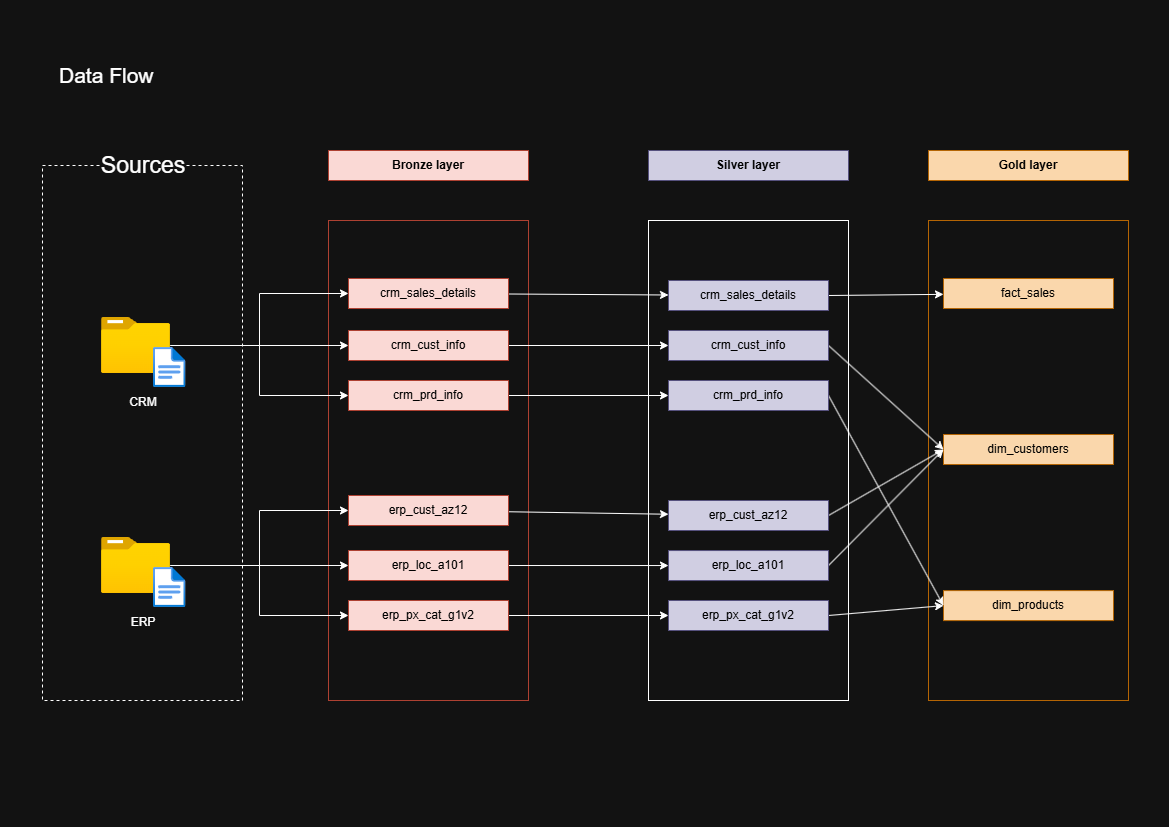

The diagram above was exported from draw.io. Its source (the exported page's mxGraphModel, read from the mxfile embedded in the PNG):
<mxGraphModel dx="1546" dy="1096" grid="1" gridSize="10" guides="1" tooltips="1" connect="1" arrows="1" fold="1" page="1" pageScale="1" pageWidth="1169" pageHeight="827" math="0" shadow="0">
  <root>
    <mxCell id="0" />
    <mxCell id="1" parent="0" />
    <mxCell id="iXLuQcE-r2QIKGTpuN0p-1" parent="1" style="rounded=0;whiteSpace=wrap;html=1;fillColor=none;dashed=1;movable=1;resizable=1;rotatable=1;deletable=1;editable=1;locked=0;connectable=1;" value="" vertex="1">
      <mxGeometry height="535" width="200" x="42" y="165" as="geometry" />
    </mxCell>
    <mxCell id="iXLuQcE-r2QIKGTpuN0p-2" parent="1" style="rounded=0;whiteSpace=wrap;html=1;strokeColor=none;fillColor=none;imageWidth=24;spacingTop=0;spacing=2;spacingLeft=10;spacingRight=10;labelBackgroundColor=default;fontSize=23;" value="Sources" vertex="1">
      <mxGeometry height="40" width="120" x="83.23000000000002" y="145" as="geometry" />
    </mxCell>
    <mxCell id="iXLuQcE-r2QIKGTpuN0p-3" parent="1" style="rounded=0;whiteSpace=wrap;html=1;strokeColor=#ae4132;fillColor=#fad9d5;imageWidth=24;spacingTop=0;spacing=2;spacingLeft=10;spacingRight=10;fontColor=#000000;fontStyle=1" value="Bronze layer" vertex="1">
      <mxGeometry height="30" width="200" x="328" y="150" as="geometry" />
    </mxCell>
    <mxCell id="iXLuQcE-r2QIKGTpuN0p-4" parent="1" style="rounded=0;whiteSpace=wrap;html=1;imageWidth=24;spacingTop=0;spacing=2;spacingLeft=10;spacingRight=10;fillColor=#d0cee2;strokeColor=#56517e;fontColor=#000000;fontStyle=1" value="Silver layer" vertex="1">
      <mxGeometry height="30" width="200" x="648" y="150" as="geometry" />
    </mxCell>
    <mxCell id="iXLuQcE-r2QIKGTpuN0p-5" parent="1" style="rounded=0;whiteSpace=wrap;html=1;strokeColor=#b46504;fillColor=#fad7ac;imageWidth=24;spacingTop=0;spacing=2;spacingLeft=10;spacingRight=10;fontColor=#000000;fontStyle=1" value="Gold layer" vertex="1">
      <mxGeometry height="30" width="200" x="928" y="150" as="geometry" />
    </mxCell>
    <mxCell id="iXLuQcE-r2QIKGTpuN0p-6" connectable="0" parent="1" style="group" value="" vertex="1">
      <mxGeometry height="100" width="84.46000000000001" x="101" y="317" as="geometry" />
    </mxCell>
    <mxCell id="iXLuQcE-r2QIKGTpuN0p-7" parent="iXLuQcE-r2QIKGTpuN0p-6" style="image;aspect=fixed;html=1;points=[];align=center;fontSize=12;image=img/lib/azure2/general/Folder_Blank.svg;" value="" vertex="1">
      <mxGeometry height="56.00000000000001" width="69" as="geometry" />
    </mxCell>
    <mxCell id="iXLuQcE-r2QIKGTpuN0p-8" parent="iXLuQcE-r2QIKGTpuN0p-6" style="image;aspect=fixed;html=1;points=[];align=center;fontSize=12;image=img/lib/azure2/general/File.svg;" value="" vertex="1">
      <mxGeometry height="40" width="32.46" x="52" y="30" as="geometry" />
    </mxCell>
    <mxCell id="iXLuQcE-r2QIKGTpuN0p-9" parent="iXLuQcE-r2QIKGTpuN0p-6" style="text;html=1;whiteSpace=wrap;strokeColor=none;fillColor=none;align=center;verticalAlign=middle;rounded=0;" value="CRM" vertex="1">
      <mxGeometry height="30" width="60" x="12.230000000000018" y="70" as="geometry" />
    </mxCell>
    <mxCell id="iXLuQcE-r2QIKGTpuN0p-10" connectable="0" parent="1" style="group" value="" vertex="1">
      <mxGeometry height="100" width="84.46000000000001" x="101" y="537" as="geometry" />
    </mxCell>
    <mxCell id="iXLuQcE-r2QIKGTpuN0p-11" parent="iXLuQcE-r2QIKGTpuN0p-10" style="image;aspect=fixed;html=1;points=[];align=center;fontSize=12;image=img/lib/azure2/general/Folder_Blank.svg;" value="" vertex="1">
      <mxGeometry height="56.00000000000001" width="69" as="geometry" />
    </mxCell>
    <mxCell id="iXLuQcE-r2QIKGTpuN0p-12" parent="iXLuQcE-r2QIKGTpuN0p-10" style="image;aspect=fixed;html=1;points=[];align=center;fontSize=12;image=img/lib/azure2/general/File.svg;" value="" vertex="1">
      <mxGeometry height="40" width="32.46" x="52" y="30" as="geometry" />
    </mxCell>
    <mxCell id="iXLuQcE-r2QIKGTpuN0p-13" parent="iXLuQcE-r2QIKGTpuN0p-10" style="text;html=1;whiteSpace=wrap;strokeColor=none;fillColor=none;align=center;verticalAlign=middle;rounded=0;" value="ERP" vertex="1">
      <mxGeometry height="30" width="60" x="12.230000000000018" y="70" as="geometry" />
    </mxCell>
    <mxCell id="iXLuQcE-r2QIKGTpuN0p-14" parent="1" style="rounded=0;whiteSpace=wrap;html=1;fillColor=none;strokeColor=#ae4132;" value="" vertex="1">
      <mxGeometry height="480" width="200" x="328" y="220" as="geometry" />
    </mxCell>
    <mxCell id="iXLuQcE-r2QIKGTpuN0p-15" parent="1" style="rounded=0;whiteSpace=wrap;html=1;fillColor=none;strokeColor=default;gradientColor=default;" value="" vertex="1">
      <mxGeometry height="480" width="200" x="648" y="220" as="geometry" />
    </mxCell>
    <mxCell id="iXLuQcE-r2QIKGTpuN0p-16" parent="1" style="rounded=0;whiteSpace=wrap;html=1;fillColor=none;strokeColor=#b46504;" value="" vertex="1">
      <mxGeometry height="480" width="200" x="928" y="220" as="geometry" />
    </mxCell>
    <mxCell id="iXLuQcE-r2QIKGTpuN0p-17" parent="1" style="text;html=1;whiteSpace=wrap;strokeColor=none;fillColor=none;align=left;verticalAlign=middle;rounded=0;fontSize=21;" value="Data Flow" vertex="1">
      <mxGeometry height="30" width="250" x="57" y="60" as="geometry" />
    </mxCell>
    <mxCell id="iXLuQcE-r2QIKGTpuN0p-18" parent="1" style="rounded=0;whiteSpace=wrap;html=1;strokeColor=#b46504;fillColor=#fad7ac;imageWidth=24;spacingTop=0;spacing=2;spacingLeft=10;spacingRight=10;fontColor=#000000;" value="fact_sales" vertex="1">
      <mxGeometry height="30" width="170" x="943" y="278" as="geometry" />
    </mxCell>
    <mxCell id="iXLuQcE-r2QIKGTpuN0p-19" parent="1" style="rounded=0;whiteSpace=wrap;html=1;strokeColor=#b46504;fillColor=#fad7ac;imageWidth=24;spacingTop=0;spacing=2;spacingLeft=10;spacingRight=10;fontColor=#000000;" value="dim_customers" vertex="1">
      <mxGeometry height="30" width="170" x="943" y="434" as="geometry" />
    </mxCell>
    <mxCell id="iXLuQcE-r2QIKGTpuN0p-20" parent="1" style="rounded=0;whiteSpace=wrap;html=1;strokeColor=#b46504;fillColor=#fad7ac;imageWidth=24;spacingTop=0;spacing=2;spacingLeft=10;spacingRight=10;fontColor=#000000;" value="dim_products" vertex="1">
      <mxGeometry height="30" width="170" x="943" y="590.1" as="geometry" />
    </mxCell>
    <mxCell id="iXLuQcE-r2QIKGTpuN0p-21" edge="1" parent="1" source="iXLuQcE-r2QIKGTpuN0p-22" style="rounded=0;orthogonalLoop=1;jettySize=auto;html=1;exitX=1;exitY=0.5;exitDx=0;exitDy=0;" target="iXLuQcE-r2QIKGTpuN0p-18">
      <mxGeometry relative="1" as="geometry" />
    </mxCell>
    <mxCell id="iXLuQcE-r2QIKGTpuN0p-22" parent="1" style="rounded=0;whiteSpace=wrap;html=1;imageWidth=24;spacingTop=0;spacing=2;spacingLeft=10;spacingRight=10;fillColor=#d0cee2;strokeColor=#56517e;fontColor=#000000;" value="crm_sales_details" vertex="1">
      <mxGeometry height="30" width="160" x="668" y="280" as="geometry" />
    </mxCell>
    <mxCell id="iXLuQcE-r2QIKGTpuN0p-23" edge="1" parent="1" source="iXLuQcE-r2QIKGTpuN0p-24" style="rounded=0;orthogonalLoop=1;jettySize=auto;html=1;entryX=0;entryY=0.5;entryDx=0;entryDy=0;exitX=1;exitY=0.5;exitDx=0;exitDy=0;" target="iXLuQcE-r2QIKGTpuN0p-19">
      <mxGeometry relative="1" as="geometry" />
    </mxCell>
    <mxCell id="iXLuQcE-r2QIKGTpuN0p-24" parent="1" style="rounded=0;whiteSpace=wrap;html=1;imageWidth=24;spacingTop=0;spacing=2;spacingLeft=10;spacingRight=10;fillColor=#d0cee2;strokeColor=#56517e;fontColor=#000000;" value="crm_cust_info" vertex="1">
      <mxGeometry height="30" width="160" x="668" y="330" as="geometry" />
    </mxCell>
    <mxCell id="iXLuQcE-r2QIKGTpuN0p-25" edge="1" parent="1" source="iXLuQcE-r2QIKGTpuN0p-26" style="rounded=0;orthogonalLoop=1;jettySize=auto;html=1;entryX=0;entryY=0.5;entryDx=0;entryDy=0;exitX=1;exitY=0.5;exitDx=0;exitDy=0;" target="iXLuQcE-r2QIKGTpuN0p-20">
      <mxGeometry relative="1" as="geometry" />
    </mxCell>
    <mxCell id="iXLuQcE-r2QIKGTpuN0p-26" parent="1" style="rounded=0;whiteSpace=wrap;html=1;imageWidth=24;spacingTop=0;spacing=2;spacingLeft=10;spacingRight=10;fillColor=#d0cee2;strokeColor=#56517e;fontColor=#000000;" value="crm_prd_info" vertex="1">
      <mxGeometry height="30" width="160" x="668" y="380" as="geometry" />
    </mxCell>
    <mxCell id="iXLuQcE-r2QIKGTpuN0p-27" edge="1" parent="1" source="iXLuQcE-r2QIKGTpuN0p-28" style="rounded=0;orthogonalLoop=1;jettySize=auto;html=1;entryX=0;entryY=0.5;entryDx=0;entryDy=0;exitX=1;exitY=0.5;exitDx=0;exitDy=0;" target="iXLuQcE-r2QIKGTpuN0p-19">
      <mxGeometry relative="1" as="geometry" />
    </mxCell>
    <mxCell id="iXLuQcE-r2QIKGTpuN0p-28" parent="1" style="rounded=0;whiteSpace=wrap;html=1;imageWidth=24;spacingTop=0;spacing=2;spacingLeft=10;spacingRight=10;fillColor=#d0cee2;strokeColor=#56517e;fontColor=#000000;" value="erp_cust_az12" vertex="1">
      <mxGeometry height="30" width="160" x="668" y="500" as="geometry" />
    </mxCell>
    <mxCell id="iXLuQcE-r2QIKGTpuN0p-29" edge="1" parent="1" source="iXLuQcE-r2QIKGTpuN0p-30" style="rounded=0;orthogonalLoop=1;jettySize=auto;html=1;entryX=0;entryY=0.5;entryDx=0;entryDy=0;exitX=1;exitY=0.5;exitDx=0;exitDy=0;" target="iXLuQcE-r2QIKGTpuN0p-19">
      <mxGeometry relative="1" as="geometry" />
    </mxCell>
    <mxCell id="iXLuQcE-r2QIKGTpuN0p-30" parent="1" style="rounded=0;whiteSpace=wrap;html=1;imageWidth=24;spacingTop=0;spacing=2;spacingLeft=10;spacingRight=10;fillColor=#d0cee2;strokeColor=#56517e;fontColor=#000000;" value="erp_loc_a101" vertex="1">
      <mxGeometry height="30" width="160" x="668" y="550.05" as="geometry" />
    </mxCell>
    <mxCell id="iXLuQcE-r2QIKGTpuN0p-31" edge="1" parent="1" source="iXLuQcE-r2QIKGTpuN0p-32" style="rounded=0;orthogonalLoop=1;jettySize=auto;html=1;entryX=0;entryY=0.5;entryDx=0;entryDy=0;exitX=1;exitY=0.5;exitDx=0;exitDy=0;" target="iXLuQcE-r2QIKGTpuN0p-20">
      <mxGeometry relative="1" as="geometry" />
    </mxCell>
    <mxCell id="iXLuQcE-r2QIKGTpuN0p-32" parent="1" style="rounded=0;whiteSpace=wrap;html=1;imageWidth=24;spacingTop=0;spacing=2;spacingLeft=10;spacingRight=10;fillColor=#d0cee2;strokeColor=#56517e;fontColor=#000000;" value="erp_px_cat_g1v2" vertex="1">
      <mxGeometry height="30" width="160" x="668" y="600" as="geometry" />
    </mxCell>
    <mxCell id="iXLuQcE-r2QIKGTpuN0p-33" edge="1" parent="1" source="iXLuQcE-r2QIKGTpuN0p-34" style="rounded=0;orthogonalLoop=1;jettySize=auto;html=1;" target="iXLuQcE-r2QIKGTpuN0p-22">
      <mxGeometry relative="1" as="geometry" />
    </mxCell>
    <mxCell id="iXLuQcE-r2QIKGTpuN0p-34" parent="1" style="rounded=0;whiteSpace=wrap;html=1;strokeColor=#ae4132;fillColor=#fad9d5;imageWidth=24;spacingTop=0;spacing=2;spacingLeft=10;spacingRight=10;fontColor=#000000;fontStyle=0" value="crm_sales_details" vertex="1">
      <mxGeometry height="30" width="160" x="348" y="278" as="geometry" />
    </mxCell>
    <mxCell id="iXLuQcE-r2QIKGTpuN0p-35" edge="1" parent="1" source="iXLuQcE-r2QIKGTpuN0p-36" style="rounded=0;orthogonalLoop=1;jettySize=auto;html=1;entryX=0;entryY=0.5;entryDx=0;entryDy=0;" target="iXLuQcE-r2QIKGTpuN0p-24">
      <mxGeometry relative="1" as="geometry" />
    </mxCell>
    <mxCell id="iXLuQcE-r2QIKGTpuN0p-36" parent="1" style="rounded=0;whiteSpace=wrap;html=1;strokeColor=#ae4132;fillColor=#fad9d5;imageWidth=24;spacingTop=0;spacing=2;spacingLeft=10;spacingRight=10;fontColor=#000000;fontStyle=0" value="crm_cust_info" vertex="1">
      <mxGeometry height="30" width="160" x="348" y="330" as="geometry" />
    </mxCell>
    <mxCell id="iXLuQcE-r2QIKGTpuN0p-37" edge="1" parent="1" source="iXLuQcE-r2QIKGTpuN0p-38" style="rounded=0;orthogonalLoop=1;jettySize=auto;html=1;entryX=0;entryY=0.5;entryDx=0;entryDy=0;" target="iXLuQcE-r2QIKGTpuN0p-26">
      <mxGeometry relative="1" as="geometry" />
    </mxCell>
    <mxCell id="iXLuQcE-r2QIKGTpuN0p-38" parent="1" style="rounded=0;whiteSpace=wrap;html=1;strokeColor=#ae4132;fillColor=#fad9d5;imageWidth=24;spacingTop=0;spacing=2;spacingLeft=10;spacingRight=10;fontColor=#000000;fontStyle=0" value="crm_prd_info" vertex="1">
      <mxGeometry height="30" width="160" x="348" y="380" as="geometry" />
    </mxCell>
    <mxCell id="iXLuQcE-r2QIKGTpuN0p-39" edge="1" parent="1" source="iXLuQcE-r2QIKGTpuN0p-40" style="rounded=0;orthogonalLoop=1;jettySize=auto;html=1;" target="iXLuQcE-r2QIKGTpuN0p-28">
      <mxGeometry relative="1" as="geometry" />
    </mxCell>
    <mxCell id="iXLuQcE-r2QIKGTpuN0p-40" parent="1" style="rounded=0;whiteSpace=wrap;html=1;strokeColor=#ae4132;fillColor=#fad9d5;imageWidth=24;spacingTop=0;spacing=2;spacingLeft=10;spacingRight=10;fontColor=#000000;fontStyle=0" value="erp_cust_az12" vertex="1">
      <mxGeometry height="30" width="160" x="348" y="495" as="geometry" />
    </mxCell>
    <mxCell id="iXLuQcE-r2QIKGTpuN0p-41" edge="1" parent="1" source="iXLuQcE-r2QIKGTpuN0p-42" style="rounded=0;orthogonalLoop=1;jettySize=auto;html=1;" target="iXLuQcE-r2QIKGTpuN0p-30">
      <mxGeometry relative="1" as="geometry" />
    </mxCell>
    <mxCell id="iXLuQcE-r2QIKGTpuN0p-42" parent="1" style="rounded=0;whiteSpace=wrap;html=1;strokeColor=#ae4132;fillColor=#fad9d5;imageWidth=24;spacingTop=0;spacing=2;spacingLeft=10;spacingRight=10;fontColor=#000000;fontStyle=0" value="erp_loc_a101" vertex="1">
      <mxGeometry height="30" width="160" x="348" y="550" as="geometry" />
    </mxCell>
    <mxCell id="iXLuQcE-r2QIKGTpuN0p-43" edge="1" parent="1" source="iXLuQcE-r2QIKGTpuN0p-44" style="rounded=0;orthogonalLoop=1;jettySize=auto;html=1;entryX=0;entryY=0.5;entryDx=0;entryDy=0;" target="iXLuQcE-r2QIKGTpuN0p-32">
      <mxGeometry relative="1" as="geometry" />
    </mxCell>
    <mxCell id="iXLuQcE-r2QIKGTpuN0p-44" parent="1" style="rounded=0;whiteSpace=wrap;html=1;strokeColor=#ae4132;fillColor=#fad9d5;imageWidth=24;spacingTop=0;spacing=2;spacingLeft=10;spacingRight=10;fontColor=#000000;fontStyle=0" value="erp_px_cat_g1v2" vertex="1">
      <mxGeometry height="30" width="160" x="348" y="600" as="geometry" />
    </mxCell>
    <mxCell id="iXLuQcE-r2QIKGTpuN0p-45" edge="1" parent="1" source="iXLuQcE-r2QIKGTpuN0p-7" style="edgeStyle=orthogonalEdgeStyle;rounded=0;orthogonalLoop=1;jettySize=auto;html=1;entryX=0;entryY=0.5;entryDx=0;entryDy=0;" target="iXLuQcE-r2QIKGTpuN0p-34">
      <mxGeometry relative="1" as="geometry" />
    </mxCell>
    <mxCell id="iXLuQcE-r2QIKGTpuN0p-46" edge="1" parent="1" source="iXLuQcE-r2QIKGTpuN0p-7" style="edgeStyle=orthogonalEdgeStyle;rounded=0;orthogonalLoop=1;jettySize=auto;html=1;" target="iXLuQcE-r2QIKGTpuN0p-36">
      <mxGeometry relative="1" as="geometry" />
    </mxCell>
    <mxCell id="iXLuQcE-r2QIKGTpuN0p-47" edge="1" parent="1" source="iXLuQcE-r2QIKGTpuN0p-7" style="edgeStyle=orthogonalEdgeStyle;rounded=0;orthogonalLoop=1;jettySize=auto;html=1;entryX=0;entryY=0.5;entryDx=0;entryDy=0;" target="iXLuQcE-r2QIKGTpuN0p-38">
      <mxGeometry relative="1" as="geometry" />
    </mxCell>
    <mxCell id="iXLuQcE-r2QIKGTpuN0p-48" edge="1" parent="1" source="iXLuQcE-r2QIKGTpuN0p-11" style="edgeStyle=orthogonalEdgeStyle;rounded=0;orthogonalLoop=1;jettySize=auto;html=1;entryX=0;entryY=0.5;entryDx=0;entryDy=0;" target="iXLuQcE-r2QIKGTpuN0p-40">
      <mxGeometry relative="1" as="geometry" />
    </mxCell>
    <mxCell id="iXLuQcE-r2QIKGTpuN0p-49" edge="1" parent="1" source="iXLuQcE-r2QIKGTpuN0p-11" style="edgeStyle=orthogonalEdgeStyle;rounded=0;orthogonalLoop=1;jettySize=auto;html=1;" target="iXLuQcE-r2QIKGTpuN0p-42">
      <mxGeometry relative="1" as="geometry" />
    </mxCell>
    <mxCell id="iXLuQcE-r2QIKGTpuN0p-50" edge="1" parent="1" source="iXLuQcE-r2QIKGTpuN0p-11" style="edgeStyle=orthogonalEdgeStyle;rounded=0;orthogonalLoop=1;jettySize=auto;html=1;entryX=0;entryY=0.5;entryDx=0;entryDy=0;" target="iXLuQcE-r2QIKGTpuN0p-44">
      <mxGeometry relative="1" as="geometry" />
    </mxCell>
  </root>
</mxGraphModel>